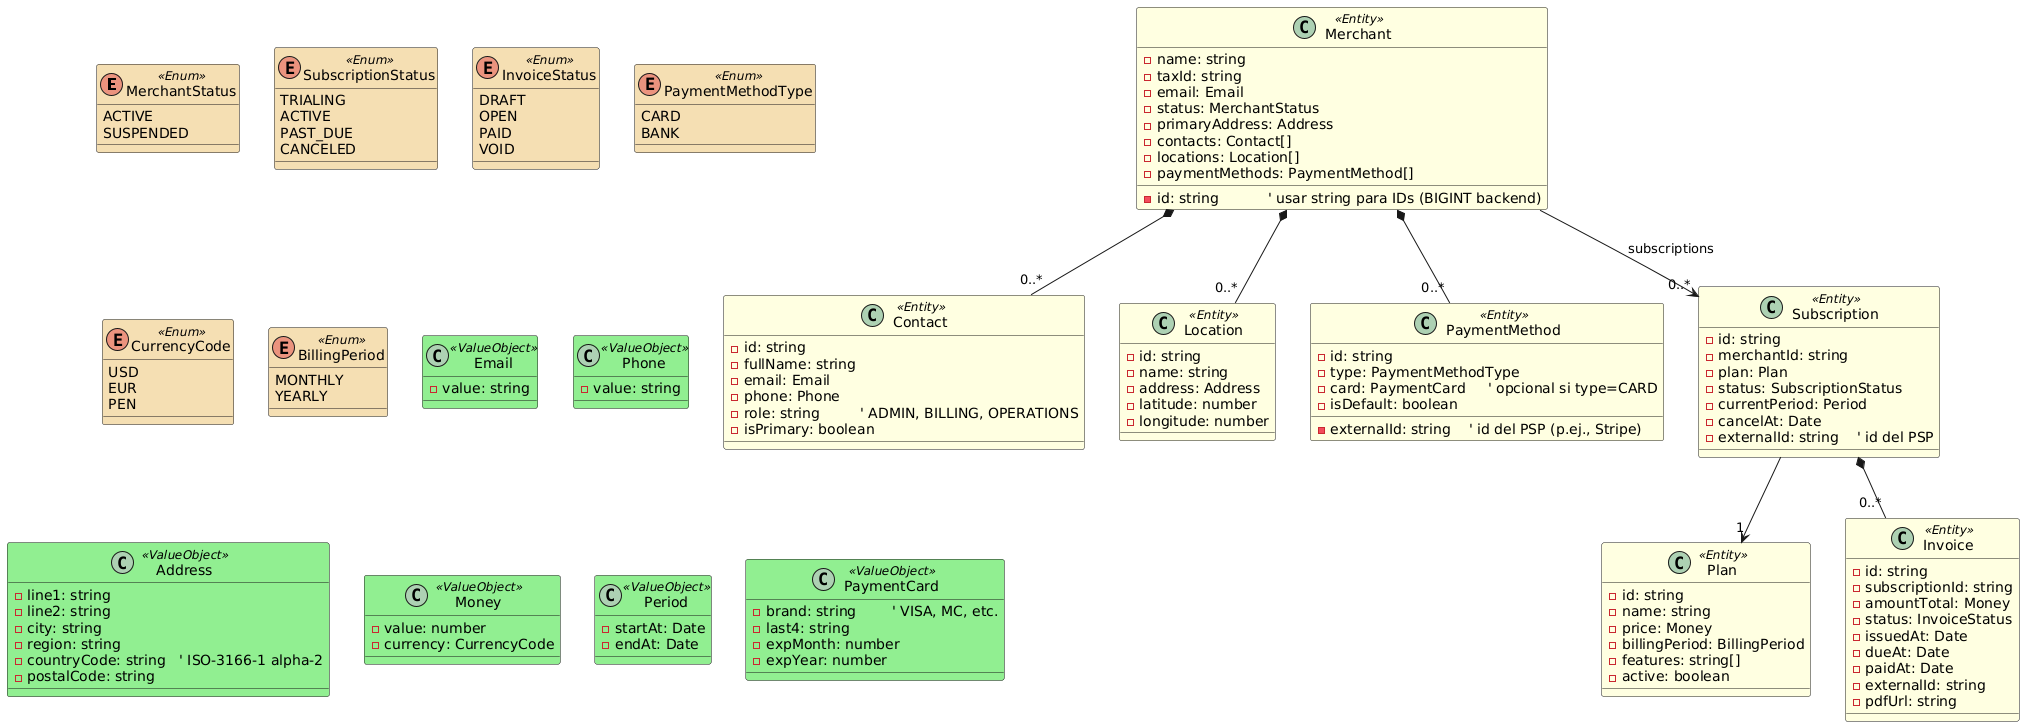

The diagram above was rendered by PlantUML. Its source (embedded in the PNG):
@startuml
' ========================
' Stereotypes colors
' ========================
skinparam class {
    BackgroundColor<<Entity>> LightYellow
    BackgroundColor<<ValueObject>> LightGreen
    BackgroundColor<<Enum>> Wheat
}

' ========================
' Enums
' ========================
enum MerchantStatus <<Enum>> {
  ACTIVE
  SUSPENDED
}

enum SubscriptionStatus <<Enum>> {
  TRIALING
  ACTIVE
  PAST_DUE
  CANCELED
}

enum InvoiceStatus <<Enum>> {
  DRAFT
  OPEN
  PAID
  VOID
}

enum PaymentMethodType <<Enum>> {
  CARD
  BANK
}

enum CurrencyCode <<Enum>> {
  USD
  EUR
  PEN
}

enum BillingPeriod <<Enum>> {
  MONTHLY
  YEARLY
}

' ========================
' Value Objects
' ========================
class Email <<ValueObject>> {
  - value: string
}

class Phone <<ValueObject>> {
  - value: string
}

class Address <<ValueObject>> {
  - line1: string
  - line2: string
  - city: string
  - region: string
  - countryCode: string   ' ISO-3166-1 alpha-2
  - postalCode: string
}

class Money <<ValueObject>> {
  - value: number
  - currency: CurrencyCode
}

class Period <<ValueObject>> {
  - startAt: Date
  - endAt: Date
}

class PaymentCard <<ValueObject>> {
  - brand: string        ' VISA, MC, etc.
  - last4: string
  - expMonth: number
  - expYear: number
}

' ========================
' Entities
' ========================
class Merchant <<Entity>> {
  - id: string           ' usar string para IDs (BIGINT backend)
  - name: string
  - taxId: string
  - email: Email
  - status: MerchantStatus
  - primaryAddress: Address
  - contacts: Contact[]
  - locations: Location[]
  - paymentMethods: PaymentMethod[]
}

class Contact <<Entity>> {
  - id: string
  - fullName: string
  - email: Email
  - phone: Phone
  - role: string         ' ADMIN, BILLING, OPERATIONS
  - isPrimary: boolean
}

class Location <<Entity>> {
  - id: string
  - name: string
  - address: Address
  - latitude: number
  - longitude: number
}

class PaymentMethod <<Entity>> {
  - id: string
  - type: PaymentMethodType
  - card: PaymentCard     ' opcional si type=CARD
  - externalId: string    ' id del PSP (p.ej., Stripe)
  - isDefault: boolean
}

class Plan <<Entity>> {
  - id: string
  - name: string
  - price: Money
  - billingPeriod: BillingPeriod
  - features: string[]
  - active: boolean
}

class Subscription <<Entity>> {
  - id: string
  - merchantId: string
  - plan: Plan
  - status: SubscriptionStatus
  - currentPeriod: Period
  - cancelAt: Date
  - externalId: string    ' id del PSP
}

class Invoice <<Entity>> {
  - id: string
  - subscriptionId: string
  - amountTotal: Money
  - status: InvoiceStatus
  - issuedAt: Date
  - dueAt: Date
  - paidAt: Date
  - externalId: string
  - pdfUrl: string
}

' ========================
' Relationships
' ========================
Merchant *-- "0..*" Contact
Merchant *-- "0..*" Location
Merchant *-- "0..*" PaymentMethod

Subscription --> "1" Plan
Subscription *-- "0..*" Invoice

' (En frontend puedes cargar suscripciones por merchant)
Merchant --> "0..*" Subscription : subscriptions

' Tip: PaymentMethod.card es relevante cuando type=CARD
@enduml